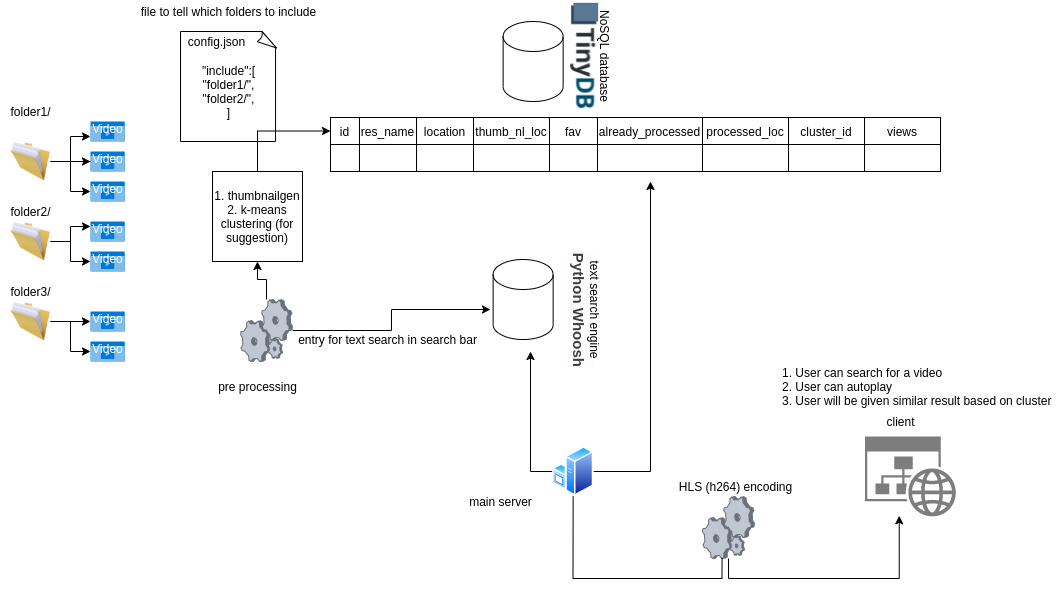

The diagram above was exported from draw.io. Its source (the exported page's mxGraphModel, read from the mxfile embedded in the PNG):
<mxGraphModel dx="1990" dy="1003" grid="1" gridSize="10" guides="1" tooltips="1" connect="1" arrows="1" fold="1" page="1" pageScale="1" pageWidth="827" pageHeight="1169" math="0" shadow="0">
  <root>
    <mxCell id="0" />
    <mxCell id="1" parent="0" />
    <mxCell id="dx6knq7ZHxEQm2eiCLj6-79" value="" style="group" vertex="1" connectable="0" parent="1">
      <mxGeometry x="70" y="19.5" width="1060" height="557.5" as="geometry" />
    </mxCell>
    <mxCell id="dx6knq7ZHxEQm2eiCLj6-1" value="" style="image;html=1;image=img/lib/clip_art/general/Full_Folder_128x128.png" vertex="1" parent="dx6knq7ZHxEQm2eiCLj6-79">
      <mxGeometry x="10" y="140.5" width="40" height="40" as="geometry" />
    </mxCell>
    <mxCell id="dx6knq7ZHxEQm2eiCLj6-2" value="" style="image;html=1;image=img/lib/clip_art/general/Full_Folder_128x128.png" vertex="1" parent="dx6knq7ZHxEQm2eiCLj6-79">
      <mxGeometry x="10" y="220.5" width="40" height="40" as="geometry" />
    </mxCell>
    <mxCell id="dx6knq7ZHxEQm2eiCLj6-4" value="" style="image;html=1;image=img/lib/clip_art/general/Full_Folder_128x128.png" vertex="1" parent="dx6knq7ZHxEQm2eiCLj6-79">
      <mxGeometry x="10" y="300.5" width="40" height="40" as="geometry" />
    </mxCell>
    <mxCell id="dx6knq7ZHxEQm2eiCLj6-5" value="Video" style="html=1;strokeColor=none;fillColor=#0079D6;labelPosition=center;verticalLabelPosition=middle;verticalAlign=top;align=center;fontSize=12;outlineConnect=0;spacingTop=-6;fontColor=#FFFFFF;shape=mxgraph.sitemap.video;" vertex="1" parent="dx6knq7ZHxEQm2eiCLj6-79">
      <mxGeometry x="90" y="120.5" width="34.29" height="20" as="geometry" />
    </mxCell>
    <mxCell id="dx6knq7ZHxEQm2eiCLj6-6" value="Video" style="html=1;strokeColor=none;fillColor=#0079D6;labelPosition=center;verticalLabelPosition=middle;verticalAlign=top;align=center;fontSize=12;outlineConnect=0;spacingTop=-6;fontColor=#FFFFFF;shape=mxgraph.sitemap.video;" vertex="1" parent="dx6knq7ZHxEQm2eiCLj6-79">
      <mxGeometry x="90" y="150.5" width="34.29" height="20" as="geometry" />
    </mxCell>
    <mxCell id="dx6knq7ZHxEQm2eiCLj6-14" style="edgeStyle=orthogonalEdgeStyle;rounded=0;orthogonalLoop=1;jettySize=auto;html=1;entryX=0;entryY=0.5;entryDx=0;entryDy=0;entryPerimeter=0;" edge="1" parent="dx6knq7ZHxEQm2eiCLj6-79" source="dx6knq7ZHxEQm2eiCLj6-1" target="dx6knq7ZHxEQm2eiCLj6-6">
      <mxGeometry relative="1" as="geometry" />
    </mxCell>
    <mxCell id="dx6knq7ZHxEQm2eiCLj6-12" style="edgeStyle=orthogonalEdgeStyle;rounded=0;orthogonalLoop=1;jettySize=auto;html=1;exitX=0;exitY=0.5;exitDx=0;exitDy=0;entryX=0;entryY=0.75;entryDx=0;entryDy=0;entryPerimeter=0;exitPerimeter=0;" edge="1" parent="dx6knq7ZHxEQm2eiCLj6-79" source="dx6knq7ZHxEQm2eiCLj6-6" target="dx6knq7ZHxEQm2eiCLj6-5">
      <mxGeometry relative="1" as="geometry">
        <Array as="points">
          <mxPoint x="70" y="160.5" />
          <mxPoint x="70" y="135.5" />
        </Array>
      </mxGeometry>
    </mxCell>
    <mxCell id="dx6knq7ZHxEQm2eiCLj6-7" value="Video" style="html=1;strokeColor=none;fillColor=#0079D6;labelPosition=center;verticalLabelPosition=middle;verticalAlign=top;align=center;fontSize=12;outlineConnect=0;spacingTop=-6;fontColor=#FFFFFF;shape=mxgraph.sitemap.video;" vertex="1" parent="dx6knq7ZHxEQm2eiCLj6-79">
      <mxGeometry x="90" y="180.5" width="34.29" height="20" as="geometry" />
    </mxCell>
    <mxCell id="dx6knq7ZHxEQm2eiCLj6-13" style="edgeStyle=orthogonalEdgeStyle;rounded=0;orthogonalLoop=1;jettySize=auto;html=1;exitX=1;exitY=0.5;exitDx=0;exitDy=0;entryX=0;entryY=0.5;entryDx=0;entryDy=0;entryPerimeter=0;" edge="1" parent="dx6knq7ZHxEQm2eiCLj6-79" source="dx6knq7ZHxEQm2eiCLj6-1" target="dx6knq7ZHxEQm2eiCLj6-7">
      <mxGeometry relative="1" as="geometry" />
    </mxCell>
    <mxCell id="dx6knq7ZHxEQm2eiCLj6-8" value="Video" style="html=1;strokeColor=none;fillColor=#0079D6;labelPosition=center;verticalLabelPosition=middle;verticalAlign=top;align=center;fontSize=12;outlineConnect=0;spacingTop=-6;fontColor=#FFFFFF;shape=mxgraph.sitemap.video;" vertex="1" parent="dx6knq7ZHxEQm2eiCLj6-79">
      <mxGeometry x="90" y="310.5" width="34.29" height="20" as="geometry" />
    </mxCell>
    <mxCell id="dx6knq7ZHxEQm2eiCLj6-17" style="edgeStyle=orthogonalEdgeStyle;rounded=0;orthogonalLoop=1;jettySize=auto;html=1;exitX=1;exitY=0.5;exitDx=0;exitDy=0;" edge="1" parent="dx6knq7ZHxEQm2eiCLj6-79" source="dx6knq7ZHxEQm2eiCLj6-4" target="dx6knq7ZHxEQm2eiCLj6-8">
      <mxGeometry relative="1" as="geometry" />
    </mxCell>
    <mxCell id="dx6knq7ZHxEQm2eiCLj6-9" value="Video" style="html=1;strokeColor=none;fillColor=#0079D6;labelPosition=center;verticalLabelPosition=middle;verticalAlign=top;align=center;fontSize=12;outlineConnect=0;spacingTop=-6;fontColor=#FFFFFF;shape=mxgraph.sitemap.video;" vertex="1" parent="dx6knq7ZHxEQm2eiCLj6-79">
      <mxGeometry x="90" y="220.5" width="34.29" height="20" as="geometry" />
    </mxCell>
    <mxCell id="dx6knq7ZHxEQm2eiCLj6-15" style="edgeStyle=orthogonalEdgeStyle;rounded=0;orthogonalLoop=1;jettySize=auto;html=1;entryX=0;entryY=0.25;entryDx=0;entryDy=0;entryPerimeter=0;" edge="1" parent="dx6knq7ZHxEQm2eiCLj6-79" source="dx6knq7ZHxEQm2eiCLj6-2" target="dx6knq7ZHxEQm2eiCLj6-9">
      <mxGeometry relative="1" as="geometry" />
    </mxCell>
    <mxCell id="dx6knq7ZHxEQm2eiCLj6-10" value="Video" style="html=1;strokeColor=none;fillColor=#0079D6;labelPosition=center;verticalLabelPosition=middle;verticalAlign=top;align=center;fontSize=12;outlineConnect=0;spacingTop=-6;fontColor=#FFFFFF;shape=mxgraph.sitemap.video;" vertex="1" parent="dx6knq7ZHxEQm2eiCLj6-79">
      <mxGeometry x="90" y="250.5" width="34.29" height="20" as="geometry" />
    </mxCell>
    <mxCell id="dx6knq7ZHxEQm2eiCLj6-16" style="edgeStyle=orthogonalEdgeStyle;rounded=0;orthogonalLoop=1;jettySize=auto;html=1;exitX=1;exitY=0.5;exitDx=0;exitDy=0;entryX=0;entryY=0.5;entryDx=0;entryDy=0;entryPerimeter=0;" edge="1" parent="dx6knq7ZHxEQm2eiCLj6-79" source="dx6knq7ZHxEQm2eiCLj6-2" target="dx6knq7ZHxEQm2eiCLj6-10">
      <mxGeometry relative="1" as="geometry" />
    </mxCell>
    <mxCell id="dx6knq7ZHxEQm2eiCLj6-11" value="Video" style="html=1;strokeColor=none;fillColor=#0079D6;labelPosition=center;verticalLabelPosition=middle;verticalAlign=top;align=center;fontSize=12;outlineConnect=0;spacingTop=-6;fontColor=#FFFFFF;shape=mxgraph.sitemap.video;" vertex="1" parent="dx6knq7ZHxEQm2eiCLj6-79">
      <mxGeometry x="90" y="340.5" width="34.29" height="20" as="geometry" />
    </mxCell>
    <mxCell id="dx6knq7ZHxEQm2eiCLj6-18" style="edgeStyle=orthogonalEdgeStyle;rounded=0;orthogonalLoop=1;jettySize=auto;html=1;" edge="1" parent="dx6knq7ZHxEQm2eiCLj6-79" source="dx6knq7ZHxEQm2eiCLj6-4" target="dx6knq7ZHxEQm2eiCLj6-11">
      <mxGeometry relative="1" as="geometry" />
    </mxCell>
    <mxCell id="dx6knq7ZHxEQm2eiCLj6-19" value="folder1/" style="text;html=1;resizable=0;autosize=1;align=center;verticalAlign=middle;points=[];fillColor=none;strokeColor=none;rounded=0;" vertex="1" parent="dx6knq7ZHxEQm2eiCLj6-79">
      <mxGeometry y="100.5" width="60" height="20" as="geometry" />
    </mxCell>
    <mxCell id="dx6knq7ZHxEQm2eiCLj6-20" value="folder2/" style="text;html=1;resizable=0;autosize=1;align=center;verticalAlign=middle;points=[];fillColor=none;strokeColor=none;rounded=0;" vertex="1" parent="dx6knq7ZHxEQm2eiCLj6-79">
      <mxGeometry y="200.5" width="60" height="20" as="geometry" />
    </mxCell>
    <mxCell id="dx6knq7ZHxEQm2eiCLj6-21" value="folder3/" style="text;html=1;resizable=0;autosize=1;align=center;verticalAlign=middle;points=[];fillColor=none;strokeColor=none;rounded=0;" vertex="1" parent="dx6knq7ZHxEQm2eiCLj6-79">
      <mxGeometry y="280.5" width="60" height="20" as="geometry" />
    </mxCell>
    <mxCell id="dx6knq7ZHxEQm2eiCLj6-22" value="" style="whiteSpace=wrap;html=1;shape=mxgraph.basic.document" vertex="1" parent="dx6knq7ZHxEQm2eiCLj6-79">
      <mxGeometry x="180" y="30.5" width="96" height="110" as="geometry" />
    </mxCell>
    <mxCell id="dx6knq7ZHxEQm2eiCLj6-23" value="&quot;include&quot;:[&lt;br&gt;&quot;folder1/&quot;,&lt;br&gt;&quot;folder2/&quot;,&lt;br&gt;]" style="text;html=1;resizable=0;autosize=1;align=center;verticalAlign=middle;points=[];fillColor=none;strokeColor=none;rounded=0;" vertex="1" parent="dx6knq7ZHxEQm2eiCLj6-79">
      <mxGeometry x="193" y="60.5" width="70" height="60" as="geometry" />
    </mxCell>
    <mxCell id="dx6knq7ZHxEQm2eiCLj6-24" value="config.json" style="text;html=1;resizable=0;autosize=1;align=center;verticalAlign=middle;points=[];fillColor=none;strokeColor=none;rounded=0;" vertex="1" parent="dx6knq7ZHxEQm2eiCLj6-79">
      <mxGeometry x="181" y="30.5" width="70" height="20" as="geometry" />
    </mxCell>
    <mxCell id="dx6knq7ZHxEQm2eiCLj6-25" value="file to tell which folders to include" style="text;html=1;resizable=0;autosize=1;align=center;verticalAlign=middle;points=[];fillColor=none;strokeColor=none;rounded=0;" vertex="1" parent="dx6knq7ZHxEQm2eiCLj6-79">
      <mxGeometry x="133" y="0.5" width="190" height="20" as="geometry" />
    </mxCell>
    <mxCell id="dx6knq7ZHxEQm2eiCLj6-26" value="" style="shape=cylinder3;whiteSpace=wrap;html=1;boundedLbl=1;backgroundOutline=1;size=15;" vertex="1" parent="dx6knq7ZHxEQm2eiCLj6-79">
      <mxGeometry x="502.64" y="20.5" width="60" height="80" as="geometry" />
    </mxCell>
    <mxCell id="dx6knq7ZHxEQm2eiCLj6-29" value="" style="shape=image;imageAspect=0;aspect=fixed;verticalLabelPosition=bottom;verticalAlign=top;image=https://warehouse-camo.ingress.cmh1.psfhosted.org/72b5854ef583d668d626dc0a6cd3f26ea6c4061f/68747470733a2f2f7261772e67697468756275736572636f6e74656e742e636f6d2f6d7369656d656e732f74696e7964622f6d61737465722f617274776f726b2f6c6f676f2e706e67;rotation=90;" vertex="1" parent="dx6knq7ZHxEQm2eiCLj6-79">
      <mxGeometry x="530" y="40.5" width="105.28" height="29" as="geometry" />
    </mxCell>
    <mxCell id="dx6knq7ZHxEQm2eiCLj6-30" value="" style="shape=cylinder3;whiteSpace=wrap;html=1;boundedLbl=1;backgroundOutline=1;size=15;" vertex="1" parent="dx6knq7ZHxEQm2eiCLj6-79">
      <mxGeometry x="492.64" y="258.5" width="60" height="80" as="geometry" />
    </mxCell>
    <mxCell id="dx6knq7ZHxEQm2eiCLj6-31" value="&lt;h1 style=&quot;box-sizing: border-box ; margin-top: 0px ; font-family: &amp;#34;roboto slab&amp;#34; , , &amp;#34;georgia&amp;#34; , &amp;#34;arial&amp;#34; , sans-serif ; color: rgb(64 , 64 , 64) ; background-color: rgb(252 , 252 , 252)&quot;&gt;&lt;font style=&quot;font-size: 15px&quot;&gt;Python Whoosh&lt;/font&gt;&lt;/h1&gt;" style="text;html=1;resizable=0;autosize=1;align=center;verticalAlign=middle;points=[];fillColor=none;strokeColor=none;rounded=0;rotation=90;" vertex="1" parent="dx6knq7ZHxEQm2eiCLj6-79">
      <mxGeometry x="507.64" y="288.5" width="130" height="40" as="geometry" />
    </mxCell>
    <mxCell id="dx6knq7ZHxEQm2eiCLj6-32" value="NoSQL database" style="text;html=1;resizable=0;autosize=1;align=center;verticalAlign=middle;points=[];fillColor=none;strokeColor=none;rounded=0;rotation=90;" vertex="1" parent="dx6knq7ZHxEQm2eiCLj6-79">
      <mxGeometry x="550" y="45" width="110" height="20" as="geometry" />
    </mxCell>
    <mxCell id="dx6knq7ZHxEQm2eiCLj6-33" value="text search engine" style="text;html=1;resizable=0;autosize=1;align=center;verticalAlign=middle;points=[];fillColor=none;strokeColor=none;rounded=0;rotation=90;" vertex="1" parent="dx6knq7ZHxEQm2eiCLj6-79">
      <mxGeometry x="540" y="298.5" width="110" height="20" as="geometry" />
    </mxCell>
    <mxCell id="dx6knq7ZHxEQm2eiCLj6-35" style="edgeStyle=orthogonalEdgeStyle;rounded=0;orthogonalLoop=1;jettySize=auto;html=1;" edge="1" parent="dx6knq7ZHxEQm2eiCLj6-79" source="dx6knq7ZHxEQm2eiCLj6-34">
      <mxGeometry relative="1" as="geometry">
        <mxPoint x="490" y="308.5" as="targetPoint" />
      </mxGeometry>
    </mxCell>
    <mxCell id="dx6knq7ZHxEQm2eiCLj6-34" value="" style="verticalLabelPosition=bottom;aspect=fixed;html=1;verticalAlign=top;strokeColor=none;align=center;outlineConnect=0;shape=mxgraph.citrix.process;" vertex="1" parent="dx6knq7ZHxEQm2eiCLj6-79">
      <mxGeometry x="240" y="298.5" width="52" height="62" as="geometry" />
    </mxCell>
    <mxCell id="dx6knq7ZHxEQm2eiCLj6-36" value="entry for text search in search bar" style="text;html=1;resizable=0;autosize=1;align=center;verticalAlign=middle;points=[];fillColor=none;strokeColor=none;rounded=0;" vertex="1" parent="dx6knq7ZHxEQm2eiCLj6-79">
      <mxGeometry x="292" y="328.5" width="190" height="20" as="geometry" />
    </mxCell>
    <mxCell id="dx6knq7ZHxEQm2eiCLj6-37" value="" style="shape=table;html=1;whiteSpace=wrap;startSize=0;container=1;collapsible=0;childLayout=tableLayout;" vertex="1" parent="dx6knq7ZHxEQm2eiCLj6-79">
      <mxGeometry x="330" y="116.5" width="610" height="54" as="geometry" />
    </mxCell>
    <mxCell id="dx6knq7ZHxEQm2eiCLj6-38" value="" style="shape=partialRectangle;html=1;whiteSpace=wrap;collapsible=0;dropTarget=0;pointerEvents=0;fillColor=none;top=0;left=0;bottom=0;right=0;points=[[0,0.5],[1,0.5]];portConstraint=eastwest;" vertex="1" parent="dx6knq7ZHxEQm2eiCLj6-37">
      <mxGeometry width="610" height="27" as="geometry" />
    </mxCell>
    <mxCell id="dx6knq7ZHxEQm2eiCLj6-39" value="id" style="shape=partialRectangle;html=1;whiteSpace=wrap;connectable=0;fillColor=none;top=0;left=0;bottom=0;right=0;overflow=hidden;" vertex="1" parent="dx6knq7ZHxEQm2eiCLj6-38">
      <mxGeometry width="29" height="27" as="geometry" />
    </mxCell>
    <mxCell id="dx6knq7ZHxEQm2eiCLj6-40" value="res_name" style="shape=partialRectangle;html=1;whiteSpace=wrap;connectable=0;fillColor=none;top=0;left=0;bottom=0;right=0;overflow=hidden;" vertex="1" parent="dx6knq7ZHxEQm2eiCLj6-38">
      <mxGeometry x="29" width="57" height="27" as="geometry" />
    </mxCell>
    <mxCell id="dx6knq7ZHxEQm2eiCLj6-41" value="location" style="shape=partialRectangle;html=1;whiteSpace=wrap;connectable=0;fillColor=none;top=0;left=0;bottom=0;right=0;overflow=hidden;" vertex="1" parent="dx6knq7ZHxEQm2eiCLj6-38">
      <mxGeometry x="86" width="57" height="27" as="geometry" />
    </mxCell>
    <mxCell id="dx6knq7ZHxEQm2eiCLj6-50" value="thumb_nl_loc" style="shape=partialRectangle;html=1;whiteSpace=wrap;connectable=0;fillColor=none;top=0;left=0;bottom=0;right=0;overflow=hidden;" vertex="1" parent="dx6knq7ZHxEQm2eiCLj6-38">
      <mxGeometry x="143" width="76" height="27" as="geometry" />
    </mxCell>
    <mxCell id="dx6knq7ZHxEQm2eiCLj6-53" value="fav" style="shape=partialRectangle;html=1;whiteSpace=wrap;connectable=0;fillColor=none;top=0;left=0;bottom=0;right=0;overflow=hidden;" vertex="1" parent="dx6knq7ZHxEQm2eiCLj6-38">
      <mxGeometry x="219" width="48" height="27" as="geometry" />
    </mxCell>
    <mxCell id="dx6knq7ZHxEQm2eiCLj6-56" value="already_processed" style="shape=partialRectangle;html=1;whiteSpace=wrap;connectable=0;fillColor=none;top=0;left=0;bottom=0;right=0;overflow=hidden;" vertex="1" parent="dx6knq7ZHxEQm2eiCLj6-38">
      <mxGeometry x="267" width="105" height="27" as="geometry" />
    </mxCell>
    <mxCell id="dx6knq7ZHxEQm2eiCLj6-59" value="processed_loc" style="shape=partialRectangle;html=1;whiteSpace=wrap;connectable=0;fillColor=none;top=0;left=0;bottom=0;right=0;overflow=hidden;" vertex="1" parent="dx6knq7ZHxEQm2eiCLj6-38">
      <mxGeometry x="372" width="86" height="27" as="geometry" />
    </mxCell>
    <mxCell id="dx6knq7ZHxEQm2eiCLj6-62" value="cluster_id" style="shape=partialRectangle;html=1;whiteSpace=wrap;connectable=0;fillColor=none;top=0;left=0;bottom=0;right=0;overflow=hidden;" vertex="1" parent="dx6knq7ZHxEQm2eiCLj6-38">
      <mxGeometry x="458" width="76" height="27" as="geometry" />
    </mxCell>
    <mxCell id="dx6knq7ZHxEQm2eiCLj6-67" value="views" style="shape=partialRectangle;html=1;whiteSpace=wrap;connectable=0;fillColor=none;top=0;left=0;bottom=0;right=0;overflow=hidden;" vertex="1" parent="dx6knq7ZHxEQm2eiCLj6-38">
      <mxGeometry x="534" width="76" height="27" as="geometry" />
    </mxCell>
    <mxCell id="dx6knq7ZHxEQm2eiCLj6-46" value="" style="shape=partialRectangle;html=1;whiteSpace=wrap;collapsible=0;dropTarget=0;pointerEvents=0;fillColor=none;top=0;left=0;bottom=0;right=0;points=[[0,0.5],[1,0.5]];portConstraint=eastwest;" vertex="1" parent="dx6knq7ZHxEQm2eiCLj6-37">
      <mxGeometry y="27" width="610" height="27" as="geometry" />
    </mxCell>
    <mxCell id="dx6knq7ZHxEQm2eiCLj6-47" value="" style="shape=partialRectangle;html=1;whiteSpace=wrap;connectable=0;fillColor=none;top=0;left=0;bottom=0;right=0;overflow=hidden;" vertex="1" parent="dx6knq7ZHxEQm2eiCLj6-46">
      <mxGeometry width="29" height="27" as="geometry" />
    </mxCell>
    <mxCell id="dx6knq7ZHxEQm2eiCLj6-48" value="" style="shape=partialRectangle;html=1;whiteSpace=wrap;connectable=0;fillColor=none;top=0;left=0;bottom=0;right=0;overflow=hidden;" vertex="1" parent="dx6knq7ZHxEQm2eiCLj6-46">
      <mxGeometry x="29" width="57" height="27" as="geometry" />
    </mxCell>
    <mxCell id="dx6knq7ZHxEQm2eiCLj6-49" value="" style="shape=partialRectangle;html=1;whiteSpace=wrap;connectable=0;fillColor=none;top=0;left=0;bottom=0;right=0;overflow=hidden;" vertex="1" parent="dx6knq7ZHxEQm2eiCLj6-46">
      <mxGeometry x="86" width="57" height="27" as="geometry" />
    </mxCell>
    <mxCell id="dx6knq7ZHxEQm2eiCLj6-52" style="shape=partialRectangle;html=1;whiteSpace=wrap;connectable=0;fillColor=none;top=0;left=0;bottom=0;right=0;overflow=hidden;" vertex="1" parent="dx6knq7ZHxEQm2eiCLj6-46">
      <mxGeometry x="143" width="76" height="27" as="geometry" />
    </mxCell>
    <mxCell id="dx6knq7ZHxEQm2eiCLj6-55" style="shape=partialRectangle;html=1;whiteSpace=wrap;connectable=0;fillColor=none;top=0;left=0;bottom=0;right=0;overflow=hidden;" vertex="1" parent="dx6knq7ZHxEQm2eiCLj6-46">
      <mxGeometry x="219" width="48" height="27" as="geometry" />
    </mxCell>
    <mxCell id="dx6knq7ZHxEQm2eiCLj6-58" style="shape=partialRectangle;html=1;whiteSpace=wrap;connectable=0;fillColor=none;top=0;left=0;bottom=0;right=0;overflow=hidden;" vertex="1" parent="dx6knq7ZHxEQm2eiCLj6-46">
      <mxGeometry x="267" width="105" height="27" as="geometry" />
    </mxCell>
    <mxCell id="dx6knq7ZHxEQm2eiCLj6-61" style="shape=partialRectangle;html=1;whiteSpace=wrap;connectable=0;fillColor=none;top=0;left=0;bottom=0;right=0;overflow=hidden;" vertex="1" parent="dx6knq7ZHxEQm2eiCLj6-46">
      <mxGeometry x="372" width="86" height="27" as="geometry" />
    </mxCell>
    <mxCell id="dx6knq7ZHxEQm2eiCLj6-63" style="shape=partialRectangle;html=1;whiteSpace=wrap;connectable=0;fillColor=none;top=0;left=0;bottom=0;right=0;overflow=hidden;" vertex="1" parent="dx6knq7ZHxEQm2eiCLj6-46">
      <mxGeometry x="458" width="76" height="27" as="geometry" />
    </mxCell>
    <mxCell id="dx6knq7ZHxEQm2eiCLj6-68" style="shape=partialRectangle;html=1;whiteSpace=wrap;connectable=0;fillColor=none;top=0;left=0;bottom=0;right=0;overflow=hidden;" vertex="1" parent="dx6knq7ZHxEQm2eiCLj6-46">
      <mxGeometry x="534" width="76" height="27" as="geometry" />
    </mxCell>
    <mxCell id="dx6knq7ZHxEQm2eiCLj6-66" style="edgeStyle=orthogonalEdgeStyle;rounded=0;orthogonalLoop=1;jettySize=auto;html=1;entryX=0;entryY=0.5;entryDx=0;entryDy=0;" edge="1" parent="dx6knq7ZHxEQm2eiCLj6-79" source="dx6knq7ZHxEQm2eiCLj6-64" target="dx6knq7ZHxEQm2eiCLj6-38">
      <mxGeometry relative="1" as="geometry" />
    </mxCell>
    <mxCell id="dx6knq7ZHxEQm2eiCLj6-64" value="1. thumbnailgen&lt;br&gt;2. k-means clustering (for suggestion)" style="whiteSpace=wrap;html=1;aspect=fixed;" vertex="1" parent="dx6knq7ZHxEQm2eiCLj6-79">
      <mxGeometry x="212" y="170.5" width="90" height="90" as="geometry" />
    </mxCell>
    <mxCell id="dx6knq7ZHxEQm2eiCLj6-65" style="edgeStyle=orthogonalEdgeStyle;rounded=0;orthogonalLoop=1;jettySize=auto;html=1;" edge="1" parent="dx6knq7ZHxEQm2eiCLj6-79" source="dx6knq7ZHxEQm2eiCLj6-34" target="dx6knq7ZHxEQm2eiCLj6-64">
      <mxGeometry relative="1" as="geometry" />
    </mxCell>
    <mxCell id="dx6knq7ZHxEQm2eiCLj6-69" value="" style="aspect=fixed;pointerEvents=1;shadow=0;dashed=0;html=1;strokeColor=none;labelPosition=center;verticalLabelPosition=bottom;verticalAlign=top;align=center;shape=mxgraph.mscae.enterprise.website_generic;fillColor=#7D7D7D;" vertex="1" parent="dx6knq7ZHxEQm2eiCLj6-79">
      <mxGeometry x="864.54" y="435.5" width="90.91" height="80" as="geometry" />
    </mxCell>
    <mxCell id="dx6knq7ZHxEQm2eiCLj6-70" value="client" style="text;html=1;resizable=0;autosize=1;align=center;verticalAlign=middle;points=[];fillColor=none;strokeColor=none;rounded=0;" vertex="1" parent="dx6knq7ZHxEQm2eiCLj6-79">
      <mxGeometry x="880" y="410.5" width="40" height="20" as="geometry" />
    </mxCell>
    <mxCell id="dx6knq7ZHxEQm2eiCLj6-72" style="edgeStyle=orthogonalEdgeStyle;rounded=0;orthogonalLoop=1;jettySize=auto;html=1;" edge="1" parent="dx6knq7ZHxEQm2eiCLj6-79" source="dx6knq7ZHxEQm2eiCLj6-71">
      <mxGeometry relative="1" as="geometry">
        <mxPoint x="530" y="350.5" as="targetPoint" />
      </mxGeometry>
    </mxCell>
    <mxCell id="dx6knq7ZHxEQm2eiCLj6-73" style="edgeStyle=orthogonalEdgeStyle;rounded=0;orthogonalLoop=1;jettySize=auto;html=1;" edge="1" parent="dx6knq7ZHxEQm2eiCLj6-79" source="dx6knq7ZHxEQm2eiCLj6-71">
      <mxGeometry relative="1" as="geometry">
        <mxPoint x="650" y="180.5" as="targetPoint" />
      </mxGeometry>
    </mxCell>
    <mxCell id="dx6knq7ZHxEQm2eiCLj6-74" style="edgeStyle=orthogonalEdgeStyle;rounded=0;orthogonalLoop=1;jettySize=auto;html=1;exitX=0.5;exitY=1;exitDx=0;exitDy=0;entryX=0.376;entryY=0.991;entryDx=0;entryDy=0;entryPerimeter=0;startArrow=none;" edge="1" parent="dx6knq7ZHxEQm2eiCLj6-79" source="dx6knq7ZHxEQm2eiCLj6-76" target="dx6knq7ZHxEQm2eiCLj6-69">
      <mxGeometry relative="1" as="geometry" />
    </mxCell>
    <mxCell id="dx6knq7ZHxEQm2eiCLj6-71" value="" style="aspect=fixed;perimeter=ellipsePerimeter;html=1;align=center;shadow=0;dashed=0;spacingTop=3;image;image=img/lib/active_directory/windows_server.svg;" vertex="1" parent="dx6knq7ZHxEQm2eiCLj6-79">
      <mxGeometry x="552.14" y="445.5" width="41" height="50" as="geometry" />
    </mxCell>
    <mxCell id="dx6knq7ZHxEQm2eiCLj6-75" value="HLS (h264) encoding" style="text;html=1;resizable=0;autosize=1;align=center;verticalAlign=middle;points=[];fillColor=none;strokeColor=none;rounded=0;" vertex="1" parent="dx6knq7ZHxEQm2eiCLj6-79">
      <mxGeometry x="670" y="475.5" width="130" height="20" as="geometry" />
    </mxCell>
    <mxCell id="dx6knq7ZHxEQm2eiCLj6-76" value="" style="verticalLabelPosition=bottom;aspect=fixed;html=1;verticalAlign=top;strokeColor=none;align=center;outlineConnect=0;shape=mxgraph.citrix.process;" vertex="1" parent="dx6knq7ZHxEQm2eiCLj6-79">
      <mxGeometry x="702" y="495.5" width="52" height="62" as="geometry" />
    </mxCell>
    <mxCell id="dx6knq7ZHxEQm2eiCLj6-77" value="" style="edgeStyle=orthogonalEdgeStyle;rounded=0;orthogonalLoop=1;jettySize=auto;html=1;exitX=0.5;exitY=1;exitDx=0;exitDy=0;entryX=0.376;entryY=0.991;entryDx=0;entryDy=0;entryPerimeter=0;endArrow=none;" edge="1" parent="dx6knq7ZHxEQm2eiCLj6-79" source="dx6knq7ZHxEQm2eiCLj6-71" target="dx6knq7ZHxEQm2eiCLj6-76">
      <mxGeometry relative="1" as="geometry">
        <mxPoint x="572.6399999999999" y="495.5" as="sourcePoint" />
        <mxPoint x="898.7221600000003" y="514.78" as="targetPoint" />
      </mxGeometry>
    </mxCell>
    <mxCell id="dx6knq7ZHxEQm2eiCLj6-78" value="1. User can search for a video&lt;br&gt;2. User can autoplay&lt;br&gt;3. User will be given similar result based on cluster" style="text;html=1;resizable=0;autosize=1;align=left;verticalAlign=middle;points=[];fillColor=none;strokeColor=none;rounded=0;" vertex="1" parent="dx6knq7ZHxEQm2eiCLj6-79">
      <mxGeometry x="780" y="360.5" width="280" height="50" as="geometry" />
    </mxCell>
    <mxCell id="dx6knq7ZHxEQm2eiCLj6-80" value="main server" style="text;html=1;resizable=0;autosize=1;align=center;verticalAlign=middle;points=[];fillColor=none;strokeColor=none;rounded=0;" vertex="1" parent="dx6knq7ZHxEQm2eiCLj6-79">
      <mxGeometry x="460" y="490.5" width="80" height="20" as="geometry" />
    </mxCell>
    <mxCell id="dx6knq7ZHxEQm2eiCLj6-81" value="pre processing" style="text;html=1;resizable=0;autosize=1;align=center;verticalAlign=middle;points=[];fillColor=none;strokeColor=none;rounded=0;" vertex="1" parent="dx6knq7ZHxEQm2eiCLj6-79">
      <mxGeometry x="212" y="375.5" width="90" height="20" as="geometry" />
    </mxCell>
  </root>
</mxGraphModel>